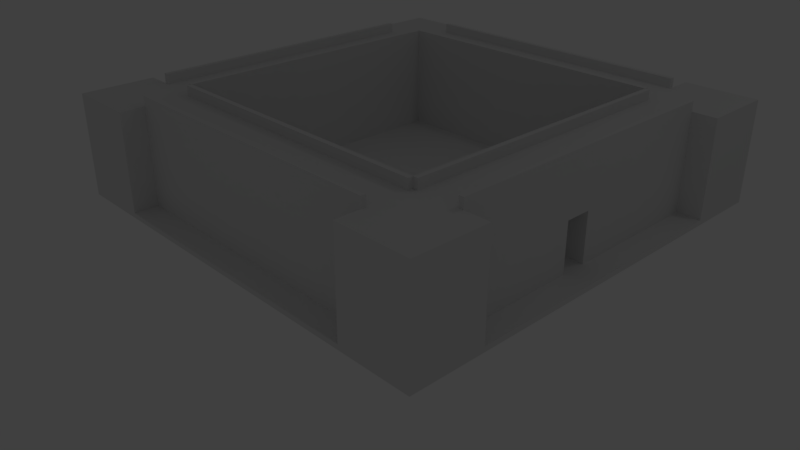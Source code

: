 # Source: Castillo1.blend  (saved by Blender 2.78.0; exported with 4.5.12 LTS)
import bpy
from mathutils import Matrix  # noqa: F401  (used for matrix-valued properties, if any)

bpy.ops.wm.read_factory_settings(use_empty=True)
scene = bpy.context.scene
scene.name = 'Scene'

# ---- collections
col_collection_1 = bpy.data.collections.new('Collection 1'); scene.collection.children.link(col_collection_1)

# ---- materials (node trees are filled in below, after node groups)
mat_material = bpy.data.materials.new('Material')
mat_material.alpha_threshold = 0.0
mat_material.use_transparent_shadow = False
mat_material.roughness = 0.5
mat_material.line_color = (0.0, 0.0, 0.0, 1.0)

# ---- material node trees

# ---- world
world_world = bpy.data.worlds.new('World'); scene.world = world_world
world_world.color = (0.05088, 0.05088, 0.05088)
world_world.use_sun_shadow = False
world_world.sun_shadow_jitter_overblur = 0.0
world_world.cycles.sampling_method = 'MANUAL'

# ---- cameras
cam_camera = bpy.data.cameras.new('Camera')
cam_camera.clip_end = 100.0
cam_camera.lens = 35.0
cam_camera.sensor_width = 32.0
cam_camera.sensor_height = 18.0
cam_camera.ortho_scale = 7.314
cam_camera.dof.focus_distance = 0.0
cam_camera.dof.aperture_fstop = 128.0

# ---- lights
light_lamp = bpy.data.lights.new('Lamp', 'POINT')
light_lamp.transmission_factor = 0.0
light_lamp.cutoff_distance = 30.0
light_lamp.energy = 100.0
light_lamp.shadow_buffer_clip_start = 1.001
light_lamp.shadow_soft_size = 0.1
light_lamp.shadow_maximum_resolution = 0.006
light_lamp.use_absolute_resolution = True

# ---- meshes
me_cube_022 = bpy.data.meshes.new('Cube.022')
me_cube_022.from_pydata([(-1.0, -1.0, -1.0), (-1.0, -1.0, 1.0), (-1.0, 1.0, -1.0), (-1.0, 1.0, 1.0), (1.0, -1.0, -1.0), (1.0, -1.0, 1.0), (1.0, 1.0, -1.0), (1.0, 1.0, 1.0)], [], [(0, 1, 3, 2), (2, 3, 7, 6), (6, 7, 5, 4), (4, 5, 1, 0), (2, 6, 4, 0), (7, 3, 1, 5)])
me_cube_022.use_remesh_preserve_volume = False
me_cube_022.use_remesh_preserve_attributes = False
me_cube_022.use_mirror_vertex_groups = False
me_cube_022.update()
me_cube_021 = bpy.data.meshes.new('Cube.021')
me_cube_021.from_pydata([(-1.0, -1.0, -1.0), (-1.0, -1.0, 1.0), (-1.0, 1.0, -1.0), (-1.0, 1.0, 1.0), (1.0, -1.0, -1.0), (1.0, -1.0, 1.0), (1.0, 1.0, -1.0), (1.0, 1.0, 1.0)], [], [(0, 1, 3, 2), (2, 3, 7, 6), (6, 7, 5, 4), (4, 5, 1, 0), (2, 6, 4, 0), (7, 3, 1, 5)])
me_cube_021.use_remesh_preserve_volume = False
me_cube_021.use_remesh_preserve_attributes = False
me_cube_021.use_mirror_vertex_groups = False
me_cube_021.update()
me_cube_020 = bpy.data.meshes.new('Cube.020')
me_cube_020.from_pydata([(-1.0, -1.0, -1.0), (-1.0, -1.0, 1.0), (-1.0, 1.0, -1.0), (-1.0, 1.0, 1.0), (1.0, -1.0, -1.0), (1.0, -1.0, 1.0), (1.0, 1.0, -1.0), (1.0, 1.0, 1.0)], [], [(0, 1, 3, 2), (2, 3, 7, 6), (6, 7, 5, 4), (4, 5, 1, 0), (2, 6, 4, 0), (7, 3, 1, 5)])
me_cube_020.use_remesh_preserve_volume = False
me_cube_020.use_remesh_preserve_attributes = False
me_cube_020.use_mirror_vertex_groups = False
me_cube_020.update()
me_cube_019 = bpy.data.meshes.new('Cube.019')
me_cube_019.from_pydata([(-1.0, -1.0, -1.0), (-1.0, -1.0, 1.0), (-1.0, 1.0, -1.0), (-1.0, 1.0, 1.0), (1.0, -1.0, -1.0), (1.0, -1.0, 1.0), (1.0, 1.0, -1.0), (1.0, 1.0, 1.0)], [], [(0, 1, 3, 2), (2, 3, 7, 6), (6, 7, 5, 4), (4, 5, 1, 0), (2, 6, 4, 0), (7, 3, 1, 5)])
me_cube_019.use_remesh_preserve_volume = False
me_cube_019.use_remesh_preserve_attributes = False
me_cube_019.use_mirror_vertex_groups = False
me_cube_019.update()
me_cube_014 = bpy.data.meshes.new('Cube.014')
me_cube_014.from_pydata([(-1.0, -1.0, -1.0), (-1.0, -1.0, 1.0), (-1.0, 1.0, -1.0), (-1.0, 1.0, 1.0), (1.0, -1.0, -1.0), (1.0, -1.0, 1.0), (1.0, 1.0, -1.0), (1.0, 1.0, 1.0)], [], [(0, 1, 3, 2), (2, 3, 7, 6), (6, 7, 5, 4), (4, 5, 1, 0), (2, 6, 4, 0), (7, 3, 1, 5)])
me_cube_014.use_remesh_preserve_volume = False
me_cube_014.use_remesh_preserve_attributes = False
me_cube_014.use_mirror_vertex_groups = False
me_cube_014.update()
me_cube_013 = bpy.data.meshes.new('Cube.013')
me_cube_013.from_pydata([(-1.0, -1.0, -1.0), (-1.0, -1.0, 1.0), (-1.0, 1.0, -1.0), (-1.0, 1.0, 1.0), (1.0, -1.0, -1.0), (1.0, -1.0, 1.0), (1.0, 1.0, -1.0), (1.0, 1.0, 1.0)], [], [(0, 1, 3, 2), (2, 3, 7, 6), (6, 7, 5, 4), (4, 5, 1, 0), (2, 6, 4, 0), (7, 3, 1, 5)])
me_cube_013.use_remesh_preserve_volume = False
me_cube_013.use_remesh_preserve_attributes = False
me_cube_013.use_mirror_vertex_groups = False
me_cube_013.update()
me_cube_012 = bpy.data.meshes.new('Cube.012')
me_cube_012.from_pydata([(-1.0, -1.0, -1.0), (-1.0, -1.0, 1.0), (-1.0, 1.0, -1.0), (-1.0, 1.0, 1.0), (1.0, -1.0, -1.0), (1.0, -1.0, 1.0), (1.0, 1.0, -1.0), (1.0, 1.0, 1.0)], [], [(0, 1, 3, 2), (2, 3, 7, 6), (6, 7, 5, 4), (4, 5, 1, 0), (2, 6, 4, 0), (7, 3, 1, 5)])
me_cube_012.use_remesh_preserve_volume = False
me_cube_012.use_remesh_preserve_attributes = False
me_cube_012.use_mirror_vertex_groups = False
me_cube_012.update()
me_cube_011 = bpy.data.meshes.new('Cube.011')
me_cube_011.from_pydata([(-1.0, -1.0, -1.0), (-1.0, -1.0, 1.0), (-1.0, 1.0, -1.0), (-1.0, 1.0, 1.0), (1.0, -1.0, -1.0), (1.0, -1.0, 1.0), (1.0, 1.0, -1.0), (1.0, 1.0, 1.0)], [], [(0, 1, 3, 2), (2, 3, 7, 6), (6, 7, 5, 4), (4, 5, 1, 0), (2, 6, 4, 0), (7, 3, 1, 5)])
me_cube_011.use_remesh_preserve_volume = False
me_cube_011.use_remesh_preserve_attributes = False
me_cube_011.use_mirror_vertex_groups = False
me_cube_011.update()
me_cube_010 = bpy.data.meshes.new('Cube.010')
me_cube_010.from_pydata([(-1.0, -1.0, -1.0), (-1.0, -1.0, 1.0), (-1.0, 1.0, -1.0), (-1.0, 1.0, 1.0), (1.0, -1.0, -1.0), (1.0, -1.0, 1.0), (1.0, 1.0, -1.0), (1.0, 1.0, 1.0)], [], [(0, 1, 3, 2), (2, 3, 7, 6), (6, 7, 5, 4), (4, 5, 1, 0), (2, 6, 4, 0), (7, 3, 1, 5)])
me_cube_010.use_remesh_preserve_volume = False
me_cube_010.use_remesh_preserve_attributes = False
me_cube_010.use_mirror_vertex_groups = False
me_cube_010.update()
me_cube_009 = bpy.data.meshes.new('Cube.009')
me_cube_009.from_pydata([(-1.0, -1.0, -1.0), (-1.0, -1.0, 1.0), (-1.0, 1.0, -1.0), (-1.0, 1.0, 1.0), (1.0, -1.0, -1.0), (1.0, -1.0, 1.0), (1.0, 1.0, -1.0), (1.0, 1.0, 1.0)], [], [(0, 1, 3, 2), (2, 3, 7, 6), (6, 7, 5, 4), (4, 5, 1, 0), (2, 6, 4, 0), (7, 3, 1, 5)])
me_cube_009.use_remesh_preserve_volume = False
me_cube_009.use_remesh_preserve_attributes = False
me_cube_009.use_mirror_vertex_groups = False
me_cube_009.update()
me_cube_008 = bpy.data.meshes.new('Cube.008')
me_cube_008.from_pydata([(-1.0, -1.0, -1.0), (-1.0, -1.0, 1.0), (-1.0, 1.0, -1.0), (-1.0, 1.0, 1.0), (1.0, -1.0, -1.0), (1.0, -1.0, 1.0), (1.0, 1.0, -1.0), (1.0, 1.0, 1.0)], [], [(0, 1, 3, 2), (2, 3, 7, 6), (6, 7, 5, 4), (4, 5, 1, 0), (2, 6, 4, 0), (7, 3, 1, 5)])
me_cube_008.use_remesh_preserve_volume = False
me_cube_008.use_remesh_preserve_attributes = False
me_cube_008.use_mirror_vertex_groups = False
me_cube_008.update()
me_cube_007 = bpy.data.meshes.new('Cube.007')
me_cube_007.from_pydata([(-1.0, -1.0, -1.0), (-1.0, -1.0, 1.0), (-1.0, 1.0, -1.0), (-1.0, 1.0, 1.0), (1.0, -1.0, -1.0), (1.0, -1.0, 1.0), (1.0, 1.0, -1.0), (1.0, 1.0, 1.0)], [], [(0, 1, 3, 2), (2, 3, 7, 6), (6, 7, 5, 4), (4, 5, 1, 0), (2, 6, 4, 0), (7, 3, 1, 5)])
me_cube_007.use_remesh_preserve_volume = False
me_cube_007.use_remesh_preserve_attributes = False
me_cube_007.use_mirror_vertex_groups = False
me_cube_007.update()
me_cube_006 = bpy.data.meshes.new('Cube.006')
me_cube_006.from_pydata([(-1.0, -1.0, -1.0), (-1.0, -1.0, 1.0), (-1.0, 1.0, -1.0), (-1.0, 1.0, 1.0), (1.0, -1.0, -1.0), (1.0, -1.0, 1.0), (1.0, 1.0, -1.0), (1.0, 1.0, 1.0)], [], [(0, 1, 3, 2), (2, 3, 7, 6), (6, 7, 5, 4), (4, 5, 1, 0), (2, 6, 4, 0), (7, 3, 1, 5)])
me_cube_006.use_remesh_preserve_volume = False
me_cube_006.use_remesh_preserve_attributes = False
me_cube_006.use_mirror_vertex_groups = False
me_cube_006.update()
me_cube_005 = bpy.data.meshes.new('Cube.005')
me_cube_005.from_pydata([(-1.0, -1.0, -1.0), (-1.0, -1.0, 1.0), (-1.0, 1.0, -1.0), (-1.0, 1.0, 1.0), (1.0, -1.0, -1.0), (1.0, -1.0, 1.0), (1.0, 1.0, -1.0), (1.0, 1.0, 1.0)], [], [(0, 1, 3, 2), (2, 3, 7, 6), (6, 7, 5, 4), (4, 5, 1, 0), (2, 6, 4, 0), (7, 3, 1, 5)])
me_cube_005.use_remesh_preserve_volume = False
me_cube_005.use_remesh_preserve_attributes = False
me_cube_005.use_mirror_vertex_groups = False
me_cube_005.update()
me_cube_004 = bpy.data.meshes.new('Cube.004')
me_cube_004.from_pydata([(-1.0, -1.0, -1.0), (-1.0, -1.0, 1.0), (-1.0, 1.0, -1.0), (-1.0, 1.0, 1.0), (1.0, -1.0, -1.0), (1.0, -1.0, 1.0), (1.0, 1.0, -1.0), (1.0, 1.0, 1.0)], [], [(0, 1, 3, 2), (2, 3, 7, 6), (6, 7, 5, 4), (4, 5, 1, 0), (2, 6, 4, 0), (7, 3, 1, 5)])
me_cube_004.use_remesh_preserve_volume = False
me_cube_004.use_remesh_preserve_attributes = False
me_cube_004.use_mirror_vertex_groups = False
me_cube_004.update()
me_cube_003 = bpy.data.meshes.new('Cube.003')
me_cube_003.from_pydata([(-1.0, -1.0, -1.0), (-1.0, -1.0, 1.0), (-1.0, 1.0, -1.0), (-1.0, 1.0, 1.0), (1.0, -1.0, -1.0), (1.0, -1.0, 1.0), (1.0, 1.0, -1.0), (1.0, 1.0, 1.0)], [], [(0, 1, 3, 2), (2, 3, 7, 6), (6, 7, 5, 4), (4, 5, 1, 0), (2, 6, 4, 0), (7, 3, 1, 5)])
me_cube_003.use_remesh_preserve_volume = False
me_cube_003.use_remesh_preserve_attributes = False
me_cube_003.use_mirror_vertex_groups = False
me_cube_003.update()
me_cube_002 = bpy.data.meshes.new('Cube.002')
me_cube_002.from_pydata([(-1.0, -1.0, -1.0), (-1.0, -1.0, 1.0), (-1.0, 1.0, -1.0), (-1.0, 1.0, 1.0), (1.0, -1.0, -1.0), (1.0, -1.0, 1.0), (1.0, 1.0, -1.0), (1.0, 1.0, 1.0)], [], [(0, 1, 3, 2), (2, 3, 7, 6), (6, 7, 5, 4), (4, 5, 1, 0), (2, 6, 4, 0), (7, 3, 1, 5)])
me_cube_002.use_remesh_preserve_volume = False
me_cube_002.use_remesh_preserve_attributes = False
me_cube_002.use_mirror_vertex_groups = False
me_cube_002.update()
me_cube_001 = bpy.data.meshes.new('Cube.001')
me_cube_001.from_pydata([(-1.0, -1.0, -1.0), (-1.0, -1.0, 1.0), (-1.0, 1.0, -1.0), (-1.0, 1.0, 1.0), (1.0, -1.0, -1.0), (1.0, -1.0, 1.0), (1.0, 1.0, -1.0), (1.0, 1.0, 1.0)], [], [(0, 1, 3, 2), (2, 3, 7, 6), (6, 7, 5, 4), (4, 5, 1, 0), (2, 6, 4, 0), (7, 3, 1, 5)])
me_cube_001.use_remesh_preserve_volume = False
me_cube_001.use_remesh_preserve_attributes = False
me_cube_001.use_mirror_vertex_groups = False
me_cube_001.update()
me_cube = bpy.data.meshes.new('Cube')
me_cube.from_pydata([(1.0, 1.0, -1.0), (1.0, -1.0, -1.0), (-1.0, -1.0, -1.0), (-1.0, 1.0, -1.0), (1.0, 1.0, 1.0), (1.0, -1.0, 1.0), (-1.0, -1.0, 1.0), (-1.0, 1.0, 1.0)], [], [(0, 1, 2, 3), (4, 7, 6, 5), (0, 4, 5, 1), (1, 5, 6, 2), (2, 6, 7, 3), (4, 0, 3, 7)])
me_cube.materials.append(mat_material)
me_cube.use_remesh_preserve_volume = False
me_cube.use_remesh_preserve_attributes = False
me_cube.use_mirror_vertex_groups = False
me_cube.update()

# ---- objects
ob_cube_018 = bpy.data.objects.new('Cube.018', me_cube_022)
ob_cube_017 = bpy.data.objects.new('Cube.017', me_cube_021)
ob_cube_016 = bpy.data.objects.new('Cube.016', me_cube_020)
ob_cube_015 = bpy.data.objects.new('Cube.015', me_cube_019)
ob_cube_014 = bpy.data.objects.new('Cube.014', me_cube_014)
ob_cube_013 = bpy.data.objects.new('Cube.013', me_cube_013)
ob_cube_012 = bpy.data.objects.new('Cube.012', me_cube_012)
ob_cube_011 = bpy.data.objects.new('Cube.011', me_cube_011)
ob_cube_010 = bpy.data.objects.new('Cube.010', me_cube_010)
ob_cube_009 = bpy.data.objects.new('Cube.009', me_cube_009)
ob_cube_008 = bpy.data.objects.new('Cube.008', me_cube_008)
ob_cube_007 = bpy.data.objects.new('Cube.007', me_cube_007)
ob_cube_006 = bpy.data.objects.new('Cube.006', me_cube_006)
ob_cube_005 = bpy.data.objects.new('Cube.005', me_cube_005)
ob_cube_004 = bpy.data.objects.new('Cube.004', me_cube_004)
ob_cube_003 = bpy.data.objects.new('Cube.003', me_cube_003)
ob_cube_002 = bpy.data.objects.new('Cube.002', me_cube_002)
ob_cube_001 = bpy.data.objects.new('Cube.001', me_cube_001)
ob_cube = bpy.data.objects.new('Cube', me_cube)
ob_lamp = bpy.data.objects.new('Lamp', light_lamp)
ob_camera = bpy.data.objects.new('Camera', cam_camera)

# ---- transforms, parenting, visibility, modifiers, constraints
ob_cube_018.location = (9.0, 15.1, 4.2)
ob_cube_018.scale = (6.0, 0.1, 0.2)
ob_cube_018.lineart.crease_threshold = 0.0
ob_cube_017.location = (9.0, 2.9, 4.2)
ob_cube_017.scale = (6.0, 0.1, 0.2)
ob_cube_017.lineart.crease_threshold = 0.0
ob_cube_016.location = (15.1, 9.0, 4.2)
ob_cube_016.scale = (0.1, 6.0, 0.2)
ob_cube_016.show_axis = True
ob_cube_016.lineart.crease_threshold = 0.0
ob_cube_015.location = (2.9, 9.0, 4.2)
ob_cube_015.scale = (0.1, 6.0, 0.2)
ob_cube_015.show_axis = True
ob_cube_015.lineart.crease_threshold = 0.0
ob_cube_014.location = (9.0, 1.101, 4.2)
ob_cube_014.scale = (6.0, 0.1, 0.2)
ob_cube_014.lineart.crease_threshold = 0.0
ob_cube_013.location = (9.0, 16.9, 4.2)
ob_cube_013.scale = (6.0, 0.1, 0.2)
ob_cube_013.lineart.crease_threshold = 0.0
ob_cube_012.location = (1.1, 9.0, 4.2)
ob_cube_012.scale = (0.1, 6.0, 0.2)
ob_cube_012.show_axis = True
ob_cube_012.lineart.crease_threshold = 0.0
ob_cube_011.location = (16.9, 9.0, 4.2)
ob_cube_011.scale = (0.1, 6.0, 0.2)
ob_cube_011.show_axis = True
ob_cube_011.lineart.crease_threshold = 0.0
ob_cube_010.location = (16.0, 12.07, 1.0)
ob_cube_010.scale = (1.0, 3.0, 1.0)
ob_cube_010.show_axis = True
ob_cube_010.lineart.crease_threshold = 0.0
ob_cube_009.location = (16.0, 5.0, 1.0)
ob_cube_009.scale = (1.0, 3.0, 1.0)
ob_cube_009.show_axis = True
ob_cube_009.lineart.crease_threshold = 0.0
ob_cube_008.location = (16.5, 1.5, 2.0)
ob_cube_008.scale = (1.5, 1.5, 2.0)
ob_cube_008.lineart.crease_threshold = 0.0
ob_cube_007.location = (16.5, 16.5, 2.0)
ob_cube_007.scale = (1.5, 1.5, 2.0)
ob_cube_007.lineart.crease_threshold = 0.0
ob_cube_006.location = (1.5, 16.5, 2.0)
ob_cube_006.scale = (1.5, 1.5, 2.0)
ob_cube_006.lineart.crease_threshold = 0.0
ob_cube_005.location = (1.5, 1.5, 2.0)
ob_cube_005.scale = (1.5, 1.5, 2.0)
ob_cube_005.lineart.crease_threshold = 0.0
ob_cube_004.location = (16.0, 9.0, 3.0)
ob_cube_004.scale = (1.0, 6.0, 1.0)
ob_cube_004.show_axis = True
ob_cube_004.lineart.crease_threshold = 0.0
ob_cube_003.location = (2.0, 9.0, 2.0)
ob_cube_003.scale = (1.0, 6.0, 2.0)
ob_cube_003.show_axis = True
ob_cube_003.lineart.crease_threshold = 0.0
ob_cube_002.location = (9.0, 16.0, 2.0)
ob_cube_002.scale = (6.0, 1.0, 2.0)
ob_cube_002.show_axis = True
ob_cube_002.lineart.crease_threshold = 0.0
ob_cube_001.location = (9.0, 2.0, 2.0)
ob_cube_001.scale = (6.0, 1.0, 2.0)
ob_cube_001.show_axis = True
ob_cube_001.lineart.crease_threshold = 0.0
ob_cube.location = (9.0, 9.0, -0.1)
ob_cube.scale = (9.0, 9.0, 0.1)
ob_cube.lock_rotations_4d = False
ob_cube.empty_display_type = 'ARROWS'
ob_cube.lineart.crease_threshold = 0.0
ob_lamp.location = (21.03, 16.59, 20.74)
ob_lamp.rotation_euler = (0.6503, 0.05522, 1.866)
ob_lamp.lock_rotations_4d = False
ob_lamp.empty_display_type = 'ARROWS'
ob_lamp.color = (0.0, 0.0, 0.0, 0.0)
ob_lamp.lineart.crease_threshold = 0.0
ob_camera.location = (31.59, -13.16, 14.35)
ob_camera.rotation_euler = (1.109, 0.0, 0.8149)
ob_camera.lock_rotations_4d = False
ob_camera.empty_display_type = 'ARROWS'
ob_camera.color = (0.0, 0.0, 0.0, 0.0)
ob_camera.display_type = 'WIRE'
ob_camera.lineart.crease_threshold = 0.0

# ---- collection membership
col_collection_1.objects.link(ob_cube_018)
col_collection_1.objects.link(ob_cube_017)
col_collection_1.objects.link(ob_cube_016)
col_collection_1.objects.link(ob_cube_015)
col_collection_1.objects.link(ob_cube_014)
col_collection_1.objects.link(ob_cube_013)
col_collection_1.objects.link(ob_cube_012)
col_collection_1.objects.link(ob_cube_011)
col_collection_1.objects.link(ob_cube_010)
col_collection_1.objects.link(ob_cube_009)
col_collection_1.objects.link(ob_cube_008)
col_collection_1.objects.link(ob_cube_007)
col_collection_1.objects.link(ob_cube_006)
col_collection_1.objects.link(ob_cube_005)
col_collection_1.objects.link(ob_cube_004)
col_collection_1.objects.link(ob_cube_003)
col_collection_1.objects.link(ob_cube_002)
col_collection_1.objects.link(ob_cube_001)
col_collection_1.objects.link(ob_cube)
col_collection_1.objects.link(ob_lamp)
col_collection_1.objects.link(ob_camera)

# ---- scene / render settings (as saved in the file)
scene.camera = ob_camera
scene.frame_start = 1; scene.frame_end = 250; scene.frame_set(1)
scene.render.engine = 'BLENDER_EEVEE_NEXT'
scene.render.resolution_percentage = 50
scene.render.dither_intensity = 0.0
scene.cycles.use_denoising = False
scene.cycles.samples = 128
scene.cycles.sampling_pattern = 'TABULATED_SOBOL'
scene.cycles.light_sampling_threshold = 0.0
scene.cycles.use_adaptive_sampling = False
scene.cycles.use_light_tree = False
scene.cycles.blur_glossy = 0.0
scene.cycles.sample_clamp_indirect = 0.0
scene.view_settings.view_transform = 'Standard'
bpy.context.view_layer.update()
